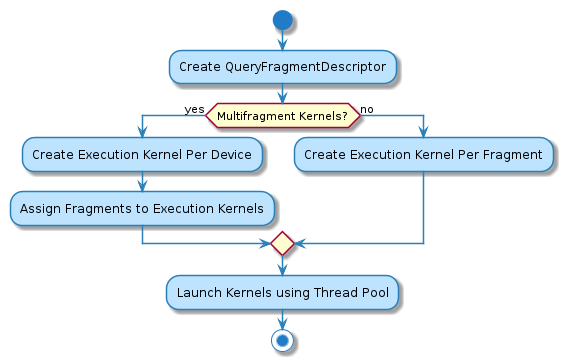

The diagram above was rendered by PlantUML. Its source (embedded in the PNG):
@startuml
skinparam backgroundColor white

skinparam note {
    BackgroundColor #F1FFFF
    BorderColor #2980B9
}

skinparam activity {
    BackgroundColor #BDE3FF
    ArrowColor #2980B9
    BorderColor #2980B9
    StartColor #227BC6
    EndColor #227BC6
    BarColor #227BC6
}

skinparam sequence {
    ArrowColor  #2980B9
    DividerBackgroundColor  #BDE3FF
    GroupBackgroundColor    #BDE3FF
    LifeLineBackgroundColor white
    LifeLineBorderColor #2980B9
    ParticipantBackgroundColor  #BDE3FF
    ParticipantBorderColor  #2980B9
    BoxLineColor    #2980B9
    BoxBackgroundColor  #DDDDDD
}

skinparam actorBackgroundColor #FEFECE
skinparam actorBorderColor    #A80036

skinparam usecaseArrowColor   #A80036
skinparam usecaseBackgroundColor  #FEFECE
skinparam usecaseBorderColor  #A80036

skinparam classArrowColor #A80036
skinparam classBackgroundColor    #FEFECE
skinparam classBorderColor    #A80036

skinparam objectArrowColor    #A80036
skinparam objectBackgroundColor   #FEFECE
skinparam objectBorderColor   #A80036

skinparam packageBackgroundColor  #FEFECE
skinparam packageBorderColor  #A80036

skinparam stereotypeCBackgroundColor  #ADD1B2
skinparam stereotypeABackgroundColor  #A9DCDF
skinparam stereotypeIBackgroundColor  #B4A7E5
skinparam stereotypeEBackgroundColor  #EB937F

skinparam componentArrowColor #A80036
skinparam componentBackgroundColor    #FEFECE
skinparam componentBorderColor    #A80036
skinparam componentInterfaceBackgroundColor   #FEFECE
skinparam componentInterfaceBorderColor   #A80036

skinparam stateBackgroundColor #BDE3FF
skinparam stateBorderColor #2980B9
skinparam stateArrowColor #2980B9
skinparam stateStartColor black
skinparam stateEndColor   black
start

:Create QueryFragmentDescriptor;
if (Multifragment Kernels?) then (yes)
    :Create Execution Kernel Per Device;
    :Assign Fragments to Execution Kernels;
else (no)
    :Create Execution Kernel Per Fragment;
endif
:Launch Kernels using Thread Pool;

stop
@enduml